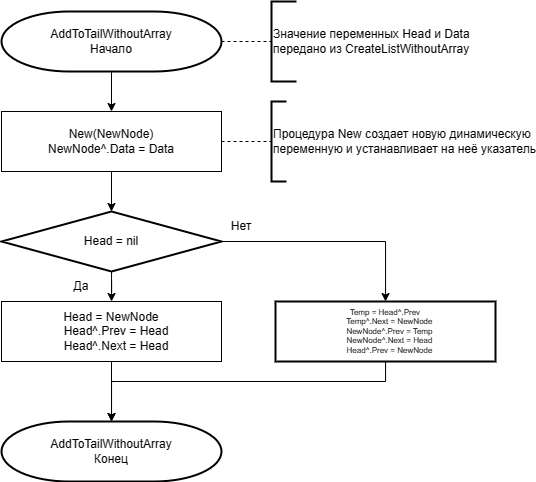

The diagram above was exported from draw.io. Its source (the exported page's mxGraphModel, read from the mxfile embedded in the PNG):
<mxGraphModel dx="827" dy="532" grid="1" gridSize="10" guides="1" tooltips="1" connect="1" arrows="1" fold="1" page="1" pageScale="1" pageWidth="827" pageHeight="1169" math="0" shadow="0">
  <root>
    <mxCell id="WIyWlLk6GJQsqaUBKTNV-0" />
    <mxCell id="WIyWlLk6GJQsqaUBKTNV-1" parent="WIyWlLk6GJQsqaUBKTNV-0" />
    <mxCell id="chbsQpoeu-h_u_FQyJUZ-4" value="" style="edgeStyle=orthogonalEdgeStyle;rounded=0;orthogonalLoop=1;jettySize=auto;html=1;" edge="1" parent="WIyWlLk6GJQsqaUBKTNV-1" source="chbsQpoeu-h_u_FQyJUZ-0" target="chbsQpoeu-h_u_FQyJUZ-3">
      <mxGeometry relative="1" as="geometry" />
    </mxCell>
    <mxCell id="chbsQpoeu-h_u_FQyJUZ-0" value="AddToTailWithoutArray&lt;div&gt;Начало&lt;/div&gt;" style="strokeWidth=2;html=1;shape=mxgraph.flowchart.terminator;whiteSpace=wrap;" vertex="1" parent="WIyWlLk6GJQsqaUBKTNV-1">
      <mxGeometry x="20" y="40" width="220" height="60" as="geometry" />
    </mxCell>
    <mxCell id="chbsQpoeu-h_u_FQyJUZ-1" value="" style="endArrow=none;dashed=1;html=1;rounded=0;exitX=1;exitY=0.5;exitDx=0;exitDy=0;exitPerimeter=0;" edge="1" parent="WIyWlLk6GJQsqaUBKTNV-1" source="chbsQpoeu-h_u_FQyJUZ-0" target="chbsQpoeu-h_u_FQyJUZ-2">
      <mxGeometry width="50" height="50" relative="1" as="geometry">
        <mxPoint x="170" y="260" as="sourcePoint" />
        <mxPoint x="290" y="70" as="targetPoint" />
      </mxGeometry>
    </mxCell>
    <mxCell id="chbsQpoeu-h_u_FQyJUZ-2" value="Значение переменных Head и Data&lt;div&gt;передано из&amp;nbsp;CreateListWithoutArray&lt;/div&gt;" style="strokeWidth=2;html=1;shape=mxgraph.flowchart.annotation_1;align=left;pointerEvents=1;" vertex="1" parent="WIyWlLk6GJQsqaUBKTNV-1">
      <mxGeometry x="290" y="30" width="25" height="80" as="geometry" />
    </mxCell>
    <mxCell id="chbsQpoeu-h_u_FQyJUZ-8" value="" style="edgeStyle=orthogonalEdgeStyle;rounded=0;orthogonalLoop=1;jettySize=auto;html=1;" edge="1" parent="WIyWlLk6GJQsqaUBKTNV-1" source="chbsQpoeu-h_u_FQyJUZ-3" target="chbsQpoeu-h_u_FQyJUZ-7">
      <mxGeometry relative="1" as="geometry" />
    </mxCell>
    <mxCell id="chbsQpoeu-h_u_FQyJUZ-3" value="New(NewNode)&lt;div&gt;NewNode^.Data = Data&lt;/div&gt;" style="rounded=0;whiteSpace=wrap;html=1;" vertex="1" parent="WIyWlLk6GJQsqaUBKTNV-1">
      <mxGeometry x="20" y="140" width="220" height="60" as="geometry" />
    </mxCell>
    <mxCell id="chbsQpoeu-h_u_FQyJUZ-5" value="" style="endArrow=none;dashed=1;html=1;rounded=0;exitX=1;exitY=0.5;exitDx=0;exitDy=0;" edge="1" parent="WIyWlLk6GJQsqaUBKTNV-1" source="chbsQpoeu-h_u_FQyJUZ-3" target="chbsQpoeu-h_u_FQyJUZ-6">
      <mxGeometry width="50" height="50" relative="1" as="geometry">
        <mxPoint x="170" y="260" as="sourcePoint" />
        <mxPoint x="290" y="170" as="targetPoint" />
      </mxGeometry>
    </mxCell>
    <mxCell id="chbsQpoeu-h_u_FQyJUZ-6" value="Процедура New создает новую динамическую&lt;div&gt;переменную и устанавливает на неё указатель&lt;/div&gt;" style="strokeWidth=2;html=1;shape=mxgraph.flowchart.annotation_1;align=left;pointerEvents=1;" vertex="1" parent="WIyWlLk6GJQsqaUBKTNV-1">
      <mxGeometry x="290" y="130" width="15" height="80" as="geometry" />
    </mxCell>
    <mxCell id="chbsQpoeu-h_u_FQyJUZ-10" value="" style="edgeStyle=orthogonalEdgeStyle;rounded=0;orthogonalLoop=1;jettySize=auto;html=1;" edge="1" parent="WIyWlLk6GJQsqaUBKTNV-1" source="chbsQpoeu-h_u_FQyJUZ-7" target="chbsQpoeu-h_u_FQyJUZ-9">
      <mxGeometry relative="1" as="geometry" />
    </mxCell>
    <mxCell id="chbsQpoeu-h_u_FQyJUZ-14" value="" style="edgeStyle=orthogonalEdgeStyle;rounded=0;orthogonalLoop=1;jettySize=auto;html=1;" edge="1" parent="WIyWlLk6GJQsqaUBKTNV-1" source="chbsQpoeu-h_u_FQyJUZ-7" target="chbsQpoeu-h_u_FQyJUZ-13">
      <mxGeometry relative="1" as="geometry" />
    </mxCell>
    <mxCell id="chbsQpoeu-h_u_FQyJUZ-7" value="Head = nil" style="strokeWidth=2;html=1;shape=mxgraph.flowchart.decision;whiteSpace=wrap;" vertex="1" parent="WIyWlLk6GJQsqaUBKTNV-1">
      <mxGeometry x="20" y="240" width="220" height="60" as="geometry" />
    </mxCell>
    <mxCell id="chbsQpoeu-h_u_FQyJUZ-17" value="" style="edgeStyle=orthogonalEdgeStyle;rounded=0;orthogonalLoop=1;jettySize=auto;html=1;" edge="1" parent="WIyWlLk6GJQsqaUBKTNV-1" source="chbsQpoeu-h_u_FQyJUZ-9" target="chbsQpoeu-h_u_FQyJUZ-16">
      <mxGeometry relative="1" as="geometry" />
    </mxCell>
    <mxCell id="chbsQpoeu-h_u_FQyJUZ-9" value="&lt;div&gt;Head = NewNode&lt;/div&gt;&lt;div&gt;&amp;nbsp; &amp;nbsp;Head^.Prev = Head&lt;/div&gt;&lt;div&gt;&amp;nbsp; &amp;nbsp;Head^.Next = Head&lt;/div&gt;" style="rounded=0;whiteSpace=wrap;html=1;" vertex="1" parent="WIyWlLk6GJQsqaUBKTNV-1">
      <mxGeometry x="20" y="330" width="220" height="60" as="geometry" />
    </mxCell>
    <mxCell id="chbsQpoeu-h_u_FQyJUZ-12" value="Да" style="text;html=1;align=center;verticalAlign=middle;whiteSpace=wrap;rounded=0;" vertex="1" parent="WIyWlLk6GJQsqaUBKTNV-1">
      <mxGeometry x="70" y="300" width="60" height="30" as="geometry" />
    </mxCell>
    <mxCell id="chbsQpoeu-h_u_FQyJUZ-18" style="edgeStyle=orthogonalEdgeStyle;rounded=0;orthogonalLoop=1;jettySize=auto;html=1;" edge="1" parent="WIyWlLk6GJQsqaUBKTNV-1" source="chbsQpoeu-h_u_FQyJUZ-13" target="chbsQpoeu-h_u_FQyJUZ-16">
      <mxGeometry relative="1" as="geometry">
        <Array as="points">
          <mxPoint x="404" y="410" />
          <mxPoint x="130" y="410" />
        </Array>
      </mxGeometry>
    </mxCell>
    <mxCell id="chbsQpoeu-h_u_FQyJUZ-13" value="&lt;div style=&quot;font-size: 8px;&quot;&gt;&lt;font style=&quot;font-size: 8px;&quot;&gt;Temp = Head^.Prev&lt;/font&gt;&lt;/div&gt;&lt;div style=&quot;font-size: 8px;&quot;&gt;&lt;font style=&quot;font-size: 8px;&quot;&gt;&amp;nbsp; &amp;nbsp; Temp^.Next = NewNode&lt;/font&gt;&lt;/div&gt;&lt;div style=&quot;font-size: 8px;&quot;&gt;&lt;font style=&quot;font-size: 8px;&quot;&gt;&amp;nbsp; &amp;nbsp; NewNode^.Prev = Temp&lt;/font&gt;&lt;/div&gt;&lt;div style=&quot;font-size: 8px;&quot;&gt;&lt;font style=&quot;font-size: 8px;&quot;&gt;&amp;nbsp; &amp;nbsp; NewNode^.Next = Head&lt;/font&gt;&lt;/div&gt;&lt;div style=&quot;font-size: 8px;&quot;&gt;&lt;font style=&quot;font-size: 8px;&quot;&gt;&amp;nbsp; &amp;nbsp; Head^.Prev = NewNode&lt;/font&gt;&lt;/div&gt;" style="whiteSpace=wrap;html=1;strokeWidth=2;" vertex="1" parent="WIyWlLk6GJQsqaUBKTNV-1">
      <mxGeometry x="294" y="330" width="220" height="60" as="geometry" />
    </mxCell>
    <mxCell id="chbsQpoeu-h_u_FQyJUZ-15" value="Нет" style="text;html=1;align=center;verticalAlign=middle;whiteSpace=wrap;rounded=0;" vertex="1" parent="WIyWlLk6GJQsqaUBKTNV-1">
      <mxGeometry x="230" y="240" width="60" height="30" as="geometry" />
    </mxCell>
    <mxCell id="chbsQpoeu-h_u_FQyJUZ-16" value="AddToTailWithoutArray&lt;div&gt;Конец&lt;/div&gt;" style="strokeWidth=2;html=1;shape=mxgraph.flowchart.terminator;whiteSpace=wrap;" vertex="1" parent="WIyWlLk6GJQsqaUBKTNV-1">
      <mxGeometry x="20" y="450" width="220" height="60" as="geometry" />
    </mxCell>
  </root>
</mxGraphModel>